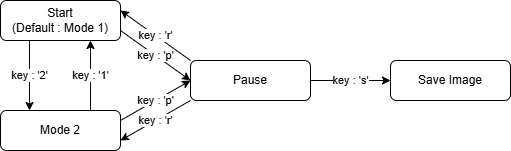

The diagram above was exported from draw.io. Its source (the exported page's mxGraphModel, read from the mxfile embedded in the PNG):
<mxGraphModel dx="1213" dy="764" grid="1" gridSize="10" guides="1" tooltips="1" connect="1" arrows="1" fold="1" page="1" pageScale="1" pageWidth="827" pageHeight="1169" math="0" shadow="0">
  <root>
    <mxCell id="WIyWlLk6GJQsqaUBKTNV-0" />
    <mxCell id="WIyWlLk6GJQsqaUBKTNV-1" parent="WIyWlLk6GJQsqaUBKTNV-0" />
    <mxCell id="1Em7OwFPg2bqxcaAK0-R-2" value="key : '2'" style="edgeStyle=orthogonalEdgeStyle;rounded=0;orthogonalLoop=1;jettySize=auto;html=1;exitX=0.25;exitY=1;exitDx=0;exitDy=0;entryX=0.25;entryY=0;entryDx=0;entryDy=0;" edge="1" parent="WIyWlLk6GJQsqaUBKTNV-1">
      <mxGeometry relative="1" as="geometry">
        <mxPoint x="159" y="280" as="sourcePoint" />
        <mxPoint x="159" y="350" as="targetPoint" />
      </mxGeometry>
    </mxCell>
    <mxCell id="WIyWlLk6GJQsqaUBKTNV-3" value="Start&lt;div&gt;(Default : Mode 1)&lt;/div&gt;" style="rounded=1;whiteSpace=wrap;html=1;fontSize=12;glass=0;strokeWidth=1;shadow=0;" parent="WIyWlLk6GJQsqaUBKTNV-1" vertex="1">
      <mxGeometry x="130" y="240" width="120" height="40" as="geometry" />
    </mxCell>
    <mxCell id="1Em7OwFPg2bqxcaAK0-R-3" value="key : '1'" style="edgeStyle=orthogonalEdgeStyle;rounded=0;orthogonalLoop=1;jettySize=auto;html=1;exitX=0.75;exitY=0;exitDx=0;exitDy=0;entryX=0.75;entryY=1;entryDx=0;entryDy=0;" edge="1" parent="WIyWlLk6GJQsqaUBKTNV-1" source="1Em7OwFPg2bqxcaAK0-R-0" target="WIyWlLk6GJQsqaUBKTNV-3">
      <mxGeometry relative="1" as="geometry" />
    </mxCell>
    <mxCell id="1Em7OwFPg2bqxcaAK0-R-0" value="Mode 2" style="rounded=1;whiteSpace=wrap;html=1;fontSize=12;glass=0;strokeWidth=1;shadow=0;" vertex="1" parent="WIyWlLk6GJQsqaUBKTNV-1">
      <mxGeometry x="130" y="350" width="120" height="40" as="geometry" />
    </mxCell>
    <mxCell id="1Em7OwFPg2bqxcaAK0-R-11" value="key : 's'" style="edgeStyle=orthogonalEdgeStyle;rounded=0;orthogonalLoop=1;jettySize=auto;html=1;" edge="1" parent="WIyWlLk6GJQsqaUBKTNV-1" source="1Em7OwFPg2bqxcaAK0-R-6" target="1Em7OwFPg2bqxcaAK0-R-10">
      <mxGeometry relative="1" as="geometry" />
    </mxCell>
    <mxCell id="1Em7OwFPg2bqxcaAK0-R-6" value="Pause" style="rounded=1;whiteSpace=wrap;html=1;fontSize=12;glass=0;strokeWidth=1;shadow=0;" vertex="1" parent="WIyWlLk6GJQsqaUBKTNV-1">
      <mxGeometry x="320" y="300" width="120" height="40" as="geometry" />
    </mxCell>
    <mxCell id="1Em7OwFPg2bqxcaAK0-R-10" value="Save Image" style="rounded=1;whiteSpace=wrap;html=1;fontSize=12;glass=0;strokeWidth=1;shadow=0;" vertex="1" parent="WIyWlLk6GJQsqaUBKTNV-1">
      <mxGeometry x="520" y="300" width="120" height="40" as="geometry" />
    </mxCell>
    <mxCell id="1Em7OwFPg2bqxcaAK0-R-13" value="key : 'r'" style="endArrow=classic;html=1;rounded=0;entryX=1;entryY=0.75;entryDx=0;entryDy=0;exitX=0;exitY=1;exitDx=0;exitDy=0;" edge="1" parent="WIyWlLk6GJQsqaUBKTNV-1" source="1Em7OwFPg2bqxcaAK0-R-6" target="1Em7OwFPg2bqxcaAK0-R-0">
      <mxGeometry width="50" height="50" relative="1" as="geometry">
        <mxPoint x="390" y="420" as="sourcePoint" />
        <mxPoint x="440" y="370" as="targetPoint" />
      </mxGeometry>
    </mxCell>
    <mxCell id="1Em7OwFPg2bqxcaAK0-R-14" value="key : 'p'" style="endArrow=classic;html=1;rounded=0;exitX=1;exitY=0.25;exitDx=0;exitDy=0;entryX=0;entryY=0.5;entryDx=0;entryDy=0;" edge="1" parent="WIyWlLk6GJQsqaUBKTNV-1" source="1Em7OwFPg2bqxcaAK0-R-0" target="1Em7OwFPg2bqxcaAK0-R-6">
      <mxGeometry width="50" height="50" relative="1" as="geometry">
        <mxPoint x="390" y="420" as="sourcePoint" />
        <mxPoint x="440" y="370" as="targetPoint" />
      </mxGeometry>
    </mxCell>
    <mxCell id="1Em7OwFPg2bqxcaAK0-R-15" value="key : 'p'" style="endArrow=classic;html=1;rounded=0;exitX=1;exitY=0.75;exitDx=0;exitDy=0;entryX=0;entryY=0.5;entryDx=0;entryDy=0;" edge="1" parent="WIyWlLk6GJQsqaUBKTNV-1" source="WIyWlLk6GJQsqaUBKTNV-3" target="1Em7OwFPg2bqxcaAK0-R-6">
      <mxGeometry width="50" height="50" relative="1" as="geometry">
        <mxPoint x="390" y="420" as="sourcePoint" />
        <mxPoint x="440" y="370" as="targetPoint" />
      </mxGeometry>
    </mxCell>
    <mxCell id="1Em7OwFPg2bqxcaAK0-R-16" value="key : 'r'" style="endArrow=classic;html=1;rounded=0;entryX=1;entryY=0.25;entryDx=0;entryDy=0;exitX=0;exitY=0;exitDx=0;exitDy=0;" edge="1" parent="WIyWlLk6GJQsqaUBKTNV-1" source="1Em7OwFPg2bqxcaAK0-R-6" target="WIyWlLk6GJQsqaUBKTNV-3">
      <mxGeometry width="50" height="50" relative="1" as="geometry">
        <mxPoint x="390" y="420" as="sourcePoint" />
        <mxPoint x="440" y="370" as="targetPoint" />
      </mxGeometry>
    </mxCell>
  </root>
</mxGraphModel>